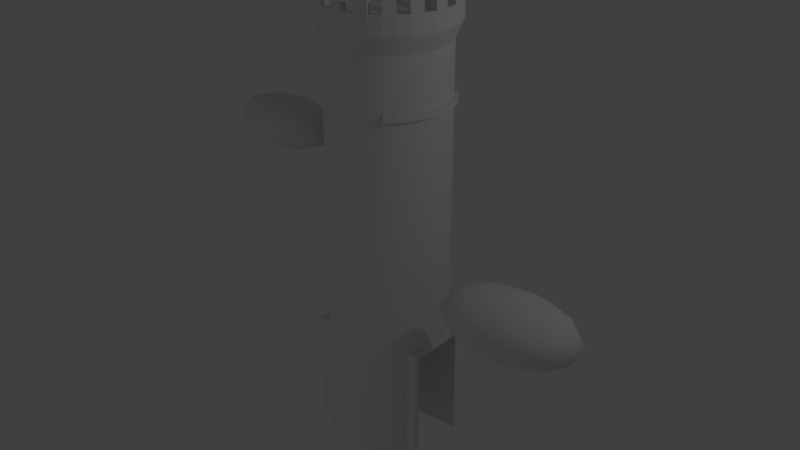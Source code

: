 # Source: castle_turret.blend  (saved by Blender 2.70.0; exported with 4.5.12 LTS)
import bpy
from mathutils import Matrix  # noqa: F401  (used for matrix-valued properties, if any)

bpy.ops.wm.read_factory_settings(use_empty=True)
scene = bpy.context.scene
scene.name = 'Scene'

# ---- collections
col_collection_1 = bpy.data.collections.new('Collection 1'); scene.collection.children.link(col_collection_1)

# ---- world
world_world = bpy.data.worlds.new('World'); scene.world = world_world
world_world.color = (0.05088, 0.05088, 0.05088)
world_world.use_sun_shadow = False
world_world.sun_shadow_jitter_overblur = 0.0
world_world.cycles.sampling_method = 'MANUAL'
world_world.cycles.sample_map_resolution = 256

# ---- lights
light_lamp_001 = bpy.data.lights.new('Lamp.001', 'POINT')
light_lamp_001.transmission_factor = 0.0
light_lamp_001.cutoff_distance = 30.0
light_lamp_001.energy = 100.0
light_lamp_001.shadow_buffer_clip_start = 1.001
light_lamp_001.shadow_soft_size = 0.1
light_lamp_001.shadow_maximum_resolution = 0.006
light_lamp_001.use_absolute_resolution = True
light_lamp_001.cycles.use_multiple_importance_sampling = False
light_lamp = bpy.data.lights.new('Lamp', 'POINT')
light_lamp.transmission_factor = 0.0
light_lamp.cutoff_distance = 30.0
light_lamp.energy = 100.0
light_lamp.shadow_buffer_clip_start = 1.001
light_lamp.shadow_soft_size = 0.1
light_lamp.shadow_maximum_resolution = 0.006
light_lamp.use_absolute_resolution = True
light_lamp.cycles.use_multiple_importance_sampling = False

# ---- meshes
me_cylinder_004 = bpy.data.meshes.new('Cylinder.004')
me_cylinder_004.from_pydata([(0.9749, -0.2225, 2.513), (0.999, -0.04486, 2.513), (0.9909, 0.1342, 2.513), (0.9195, -0.393, 2.513), (0.8346, -0.5509, 2.513), (0.7228, -0.6911, 2.513), (0.5878, -0.809, 2.513), (0.9511, 0.309, 2.513), (0.8806, 0.4739, 2.513), (0.7818, 0.6235, 2.513), (0.9749, -0.2225, 2.612), (0.999, -0.04486, 2.612), (0.9909, 0.1342, 2.612), (0.9195, -0.393, 2.612), (0.8346, -0.5509, 2.612), (0.7228, -0.6911, 2.612), (0.5878, -0.809, 2.612), (0.9511, 0.309, 2.612), (0.8806, 0.4739, 2.612), (0.7818, 0.6235, 2.612), (1.031, -0.2302, 2.509), (1.057, -0.03961, 2.509), (1.048, 0.1525, 2.509), (0.9718, -0.4131, 2.509), (0.8807, -0.5825, 2.509), (0.7608, -0.7328, 2.509), (0.616, -0.8594, 2.509), (1.006, 0.34, 2.509), (0.9301, 0.5169, 2.509), (0.8241, 0.6774, 2.509), (1.031, -0.2302, 2.615), (1.057, -0.03961, 2.615), (1.048, 0.1525, 2.615), (0.9718, -0.4131, 2.615), (0.8807, -0.5825, 2.615), (0.7608, -0.7328, 2.615), (0.616, -0.8594, 2.615), (1.006, 0.34, 2.615), (0.9301, 0.5169, 2.615), (0.8241, 0.6774, 2.615)], [(10, 0), (11, 1), (12, 2), (13, 3), (14, 4), (15, 5), (16, 6), (17, 7), (18, 8), (19, 9)], [(39, 19, 18, 38), (28, 29, 39, 38), (27, 28, 38, 37), (22, 27, 37, 32), (21, 22, 32, 31), (20, 21, 31, 30), (20, 30, 33, 23), (23, 33, 34, 24), (24, 34, 35, 25), (25, 35, 36, 26), (38, 18, 17, 37), (37, 17, 12, 32), (32, 12, 11, 31), (31, 11, 10, 30), (33, 30, 10, 13), (34, 33, 13, 14), (35, 34, 14, 15), (36, 35, 15, 16), (6, 5, 25, 26), (5, 4, 24, 25), (4, 3, 23, 24), (3, 0, 20, 23), (1, 21, 20, 0), (2, 22, 21, 1), (7, 27, 22, 2), (8, 28, 27, 7), (9, 29, 28, 8)])
_uv = me_cylinder_004.uv_layers.new(name='UVMap')
_uv.uv.foreach_set('vector', [0.9965, 0.1041, 0.9965, 0.1405, 0.8795, 0.1405, 0.8795, 0.1041, 0.8795, 0.03855, 0.9965, 0.03855, 0.9965, 0.1041, 0.8795, 0.1041, 0.7661, 0.03855, 0.8795, 0.03855, 0.8795, 0.1041, 0.7661, 0.1041, 0.6488, 0.03855, 0.7661, 0.03855, 0.7661, 0.1041, 0.6488, 0.1041, 0.5382, 0.03855, 0.6488, 0.03855, 0.6488, 0.1041, 0.5382, 0.1041, 0.4293, 0.03855, 0.5382, 0.03855, 0.5382, 0.1041, 0.4293, 0.1041, 0.4293, 0.03855, 0.4293, 0.1041, 0.3225, 0.1041, 0.3225, 0.03855, 0.3225, 0.03855, 0.3225, 0.1041, 0.2181, 0.1041, 0.2181, 0.03855, 0.2181, 0.03855, 0.2181, 0.1041, 0.1133, 0.1041, 0.1133, 0.03855, 0.1133, 0.03855, 0.1133, 0.1041, 0.004206, 0.1041, 0.004206, 0.03855, 0.8795, 0.1041, 0.8795, 0.1405, 0.7661, 0.1405, 0.7661, 0.1041, 0.7661, 0.1041, 0.7661, 0.1405, 0.6488, 0.1405, 0.6488, 0.1041, 0.6488, 0.1041, 0.6488, 0.1405, 0.5382, 0.1405, 0.5382, 0.1041, 0.5382, 0.1041, 0.5382, 0.1405, 0.4293, 0.1405, 0.4293, 0.1041, 0.3225, 0.1041, 0.4293, 0.1041, 0.4293, 0.1405, 0.3225, 0.1405, 0.2181, 0.1041, 0.3225, 0.1041, 0.3225, 0.1405, 0.2181, 0.1405, 0.1133, 0.1041, 0.2181, 0.1041, 0.2181, 0.1405, 0.1133, 0.1405, 0.004206, 0.1041, 0.1133, 0.1041, 0.1133, 0.1405, 0.004206, 0.1405, 0.004206, 0.003226, 0.1133, 0.003226, 0.1133, 0.03855, 0.004206, 0.03855, 0.1133, 0.003226, 0.2181, 0.003226, 0.2181, 0.03855, 0.1133, 0.03855, 0.2181, 0.003226, 0.3225, 0.003226, 0.3225, 0.03855, 0.2181, 0.03855, 0.3225, 0.003226, 0.4293, 0.003226, 0.4293, 0.03855, 0.3225, 0.03855, 0.5382, 0.003226, 0.5382, 0.03855, 0.4293, 0.03855, 0.4293, 0.003226, 0.6488, 0.003226, 0.6488, 0.03855, 0.5382, 0.03855, 0.5382, 0.003226, 0.7661, 0.003226, 0.7661, 0.03855, 0.6488, 0.03855, 0.6488, 0.003226, 0.8795, 0.003226, 0.8795, 0.03855, 0.7661, 0.03855, 0.7661, 0.003226, 0.9965, 0.003226, 0.9965, 0.03855, 0.8795, 0.03855, 0.8795, 0.003226])
me_cylinder_004.use_remesh_preserve_volume = False
me_cylinder_004.use_remesh_preserve_attributes = False
me_cylinder_004.use_mirror_vertex_groups = False
me_cylinder_004.update()
me_cylinder_005 = bpy.data.meshes.new('Cylinder.005')
me_cylinder_005.from_pydata([(0.8119, 0.5332, -1.5), (0.8346, -0.4916, -1.5), (-0.8346, -0.5509, -1.5), (-0.8806, 0.4739, -1.5), (0.8806, 0.5332, -3.5), (0.8346, -0.4776, -3.5), (-0.8346, -0.5369, -3.5), (-0.8806, 0.4739, -3.5), (0.7818, 0.6235, -1.5), (0.8806, 0.4739, -1.5), (0.9511, 0.309, -1.5), (0.995, 0.04468, -1.5), (0.9749, -0.2225, -1.5), (0.9195, -0.393, -1.5), (0.8346, -0.5509, -1.5), (0.7818, 0.6235, -3.5), (0.8346, -0.5509, -3.5), (0.9909, 0.6342, -1.5), (0.9909, 0.6342, -3.5), (0.999, -0.5449, -1.5), (0.999, -0.5449, -3.5), (0.9909, 0.5342, -1.595), (0.9909, 0.5342, -3.5), (0.999, -0.4449, -1.595), (0.999, -0.4449, -3.5), (0.995, 0.04468, -1.595), (-0.7831, -0.6148, -1.5), (-0.8819, -0.4651, -1.5), (-0.9523, -0.3003, -1.5), (-0.9962, -0.03595, -1.5), (-0.9762, 0.2313, -1.5), (-0.9208, 0.4018, -1.5), (-0.8358, 0.5596, -1.5), (-0.7831, -0.6148, -3.5), (-0.8358, 0.5596, -3.5), (-0.9922, -0.6255, -1.5), (-0.9922, -0.6255, -3.5), (-1.0, 0.5536, -1.5), (-1.0, 0.5536, -3.5), (-0.9922, -0.5255, -1.595), (-0.9922, -0.5255, -3.5), (-1.0, 0.4536, -1.595), (-1.0, 0.4536, -3.5), (-0.9962, -0.03595, -1.595), (0.999, -0.4449, -3.5)], [(9, 10), (10, 11), (27, 28), (28, 29)], [(2, 1, 5, 6), (3, 7, 4, 0), (2, 3, 0, 1), (23, 11, 19), (17, 21, 18), (18, 15, 8, 17), (8, 9, 17), (17, 9, 11), (11, 21, 17), (13, 19, 12), (14, 19, 13), (16, 20, 19, 14), (20, 23, 19), (11, 25, 21), (23, 20, 24), (11, 12, 19), (11, 23, 25), (21, 22, 18), (41, 29, 37), (35, 39, 36), (36, 33, 26, 35), (26, 27, 35), (35, 27, 29), (29, 39, 35), (31, 37, 30), (32, 37, 31), (34, 38, 37, 32), (38, 41, 37), (29, 43, 39), (41, 38, 42), (29, 30, 37), (29, 41, 43), (39, 40, 36), (44, 5, 1, 23), (1, 0, 21, 23), (0, 4, 22, 21), (2, 6, 40, 39), (2, 39, 41, 3), (3, 41, 42, 7)])
_uv = me_cylinder_005.uv_layers.new(name='UVMap')
_uv.uv.foreach_set('vector', [0.3136, 0.3205, 0.3136, 0.02989, 0.6615, 0.0298, 0.6615, 0.3204, 0.673, 0.9998, 0.673, 0.6519, 0.9796, 0.6519, 0.9676, 0.9998, 0.8404, 0.3284, 0.6619, 0.3301, 0.6621, 0.03544, 0.8404, 0.03783, 0.2133, 0.9129, 0.3092, 0.9333, 0.2035, 0.9297, 0.4153, 0.9339, 0.4059, 0.9163, 0.6137, 0.6621, 0.6137, 0.6621, 0.6515, 0.6913, 0.4323, 0.9649, 0.4153, 0.9339, 0.4323, 0.9649, 0.3947, 0.9567, 0.4153, 0.9339, 0.4153, 0.9339, 0.3947, 0.9567, 0.3092, 0.9333, 0.3092, 0.9333, 0.4059, 0.9163, 0.4153, 0.9339, 0.2228, 0.9452, 0.2035, 0.9297, 0.255, 0.936, 0.1886, 0.9521, 0.2035, 0.9297, 0.2228, 0.9452, 0.0001852, 0.6766, 0.02285, 0.6611, 0.2035, 0.9297, 0.1886, 0.9521, 0.02285, 0.6611, 0.2133, 0.9129, 0.2035, 0.9297, 0.3092, 0.9333, 0.3096, 0.9146, 0.4059, 0.9163, 0.2133, 0.9129, 0.02285, 0.6611, 0.03655, 0.6519, 0.3092, 0.9333, 0.255, 0.936, 0.2035, 0.9297, 0.3092, 0.9333, 0.2133, 0.9129, 0.3096, 0.9146, 0.4059, 0.9163, 0.5998, 0.6519, 0.6137, 0.6621, 0.2612, 0.4384, 0.2816, 0.3425, 0.278, 0.4483, 0.2822, 0.2365, 0.2647, 0.2459, 0.01037, 0.03802, 0.01037, 0.03802, 0.03967, 0.0001852, 0.3132, 0.2194, 0.2822, 0.2365, 0.3132, 0.2194, 0.305, 0.257, 0.2822, 0.2365, 0.2822, 0.2365, 0.305, 0.257, 0.2816, 0.3425, 0.2816, 0.3425, 0.2647, 0.2459, 0.2822, 0.2365, 0.2935, 0.4289, 0.278, 0.4483, 0.2843, 0.3968, 0.3004, 0.4632, 0.278, 0.4483, 0.2935, 0.4289, 0.02495, 0.6515, 0.00946, 0.6288, 0.278, 0.4483, 0.3004, 0.4632, 0.00946, 0.6288, 0.2612, 0.4384, 0.278, 0.4483, 0.2816, 0.3425, 0.2629, 0.3422, 0.2647, 0.2459, 0.2612, 0.4384, 0.00946, 0.6288, 0.0001852, 0.6151, 0.2816, 0.3425, 0.2843, 0.3968, 0.278, 0.4483, 0.2816, 0.3425, 0.2612, 0.4384, 0.2629, 0.3422, 0.2647, 0.2459, 0.0001877, 0.0519, 0.01037, 0.03802, 0.6616, 0.0006302, 0.6615, 0.0298, 0.3136, 0.02989, 0.3301, 0.0001852, 0.8404, 0.03783, 0.6621, 0.03544, 0.663, 0.0001852, 0.8333, 0.004543, 0.9676, 0.9998, 0.9796, 0.6519, 0.9988, 0.6519, 0.9988, 0.9833, 0.3136, 0.3205, 0.6615, 0.3204, 0.6616, 0.3479, 0.3301, 0.3482, 0.8404, 0.3284, 0.835, 0.3603, 0.6647, 0.3567, 0.6619, 0.3301, 0.673, 0.9998, 0.6519, 0.9833, 0.6519, 0.6519, 0.673, 0.6519])
me_cylinder_005.use_remesh_preserve_volume = False
me_cylinder_005.use_remesh_preserve_attributes = False
me_cylinder_005.use_mirror_vertex_groups = False
me_cylinder_005.update()
me_icosphere_001 = bpy.data.meshes.new('Icosphere.001')
me_icosphere_001.from_pydata([(-8.941e-10, 3.402e-09, -0.72), (1.172, -0.4983, -0.322), (-0.4478, -0.8062, -0.322), (-1.449, 3.402e-09, -0.322), (-0.4478, 0.8062, -0.322), (1.172, 0.4983, -0.322), (0.4478, -0.8062, 0.322), (-1.172, -0.4983, 0.322), (-1.172, 0.4983, 0.322), (0.4478, 0.8062, 0.322), (1.449, 3.402e-09, 0.322), (-8.941e-10, 3.402e-09, 0.72), (-0.2632, -0.4739, -0.6125), (0.6891, -0.2929, -0.6125), (0.4259, -0.7667, -0.3785), (1.378, 3.402e-09, -0.3785), (0.6891, 0.2929, -0.6125), (-0.8517, 3.402e-09, -0.6125), (-1.115, -0.4739, -0.3785), (-0.2632, 0.4739, -0.6125), (-1.115, 0.4739, -0.3785), (0.4259, 0.7667, -0.3785), (1.541, -0.2929, 3.974e-10), (1.541, 0.2929, 3.974e-10), (-8.941e-10, -0.9478, 3.974e-10), (0.9523, -0.7667, 3.974e-10), (-1.541, -0.2929, 3.974e-10), (-0.9523, -0.7667, 3.974e-10), (-0.9523, 0.7667, 3.974e-10), (-1.541, 0.2929, 3.974e-10), (0.9523, 0.7667, 3.974e-10), (-8.941e-10, 0.9478, 3.974e-10), (1.115, -0.4739, 0.3785), (-0.4259, -0.7667, 0.3785), (-1.378, 3.402e-09, 0.3785), (-0.4259, 0.7667, 0.3785), (1.115, 0.4739, 0.3785), (0.2632, -0.4739, 0.6125), (0.8517, 3.402e-09, 0.6125), (-0.6891, -0.2929, 0.6125), (-0.6891, 0.2929, 0.6125), (0.2632, 0.4739, 0.6125)], [], [(0, 13, 12), (1, 13, 15), (0, 12, 17), (0, 17, 19), (0, 19, 16), (1, 15, 22), (2, 14, 24), (3, 18, 26), (4, 20, 28), (5, 21, 30), (1, 22, 25), (2, 24, 27), (3, 26, 29), (4, 28, 31), (5, 30, 23), (6, 32, 37), (7, 33, 39), (8, 34, 40), (9, 35, 41), (10, 36, 38), (12, 14, 2), (12, 13, 14), (13, 1, 14), (15, 16, 5), (15, 13, 16), (13, 0, 16), (17, 18, 3), (17, 12, 18), (12, 2, 18), (19, 20, 4), (19, 17, 20), (17, 3, 20), (16, 21, 5), (16, 19, 21), (19, 4, 21), (22, 23, 10), (22, 15, 23), (15, 5, 23), (24, 25, 6), (24, 14, 25), (14, 1, 25), (26, 27, 7), (26, 18, 27), (18, 2, 27), (28, 29, 8), (28, 20, 29), (20, 3, 29), (30, 31, 9), (30, 21, 31), (21, 4, 31), (25, 32, 6), (25, 22, 32), (22, 10, 32), (27, 33, 7), (27, 24, 33), (24, 6, 33), (29, 34, 8), (29, 26, 34), (26, 7, 34), (31, 35, 9), (31, 28, 35), (28, 8, 35), (23, 36, 10), (23, 30, 36), (30, 9, 36), (37, 38, 11), (37, 32, 38), (32, 10, 38), (39, 37, 11), (39, 33, 37), (33, 6, 37), (40, 39, 11), (40, 34, 39), (34, 7, 39), (41, 40, 11), (41, 35, 40), (35, 8, 40), (38, 41, 11), (38, 36, 41), (36, 9, 41)])
me_icosphere_001.polygons.foreach_set('use_smooth', [True] * 80)
me_icosphere_001.use_remesh_preserve_volume = False
me_icosphere_001.use_remesh_preserve_attributes = False
me_icosphere_001.use_mirror_vertex_groups = False
me_icosphere_001.update()
me_icosphere = bpy.data.meshes.new('Icosphere')
me_icosphere.from_pydata([(-8.941e-10, 3.402e-09, -0.72), (1.172, -0.4983, -0.322), (-0.4478, -0.8062, -0.322), (-1.449, 3.402e-09, -0.322), (-0.4478, 0.8062, -0.322), (1.172, 0.4983, -0.322), (0.4478, -0.8062, 0.322), (-1.172, -0.4983, 0.322), (-1.172, 0.4983, 0.322), (0.4478, 0.8062, 0.322), (1.449, 3.402e-09, 0.322), (-8.941e-10, 3.402e-09, 0.72), (-0.2632, -0.4739, -0.6125), (0.6891, -0.2929, -0.6125), (0.4259, -0.7667, -0.3785), (1.378, 3.402e-09, -0.3785), (0.6891, 0.2929, -0.6125), (-0.8517, 3.402e-09, -0.6125), (-1.115, -0.4739, -0.3785), (-0.2632, 0.4739, -0.6125), (-1.115, 0.4739, -0.3785), (0.4259, 0.7667, -0.3785), (1.541, -0.2929, 3.974e-10), (1.541, 0.2929, 3.974e-10), (-8.941e-10, -0.9478, 3.974e-10), (0.9523, -0.7667, 3.974e-10), (-1.541, -0.2929, 3.974e-10), (-0.9523, -0.7667, 3.974e-10), (-0.9523, 0.7667, 3.974e-10), (-1.541, 0.2929, 3.974e-10), (0.9523, 0.7667, 3.974e-10), (-8.941e-10, 0.9478, 3.974e-10), (1.115, -0.4739, 0.3785), (-0.4259, -0.7667, 0.3785), (-1.378, 3.402e-09, 0.3785), (-0.4259, 0.7667, 0.3785), (1.115, 0.4739, 0.3785), (0.2632, -0.4739, 0.6125), (0.8517, 3.402e-09, 0.6125), (-0.6891, -0.2929, 0.6125), (-0.6891, 0.2929, 0.6125), (0.2632, 0.4739, 0.6125)], [], [(0, 13, 12), (1, 13, 15), (0, 12, 17), (0, 17, 19), (0, 19, 16), (1, 15, 22), (2, 14, 24), (3, 18, 26), (4, 20, 28), (5, 21, 30), (1, 22, 25), (2, 24, 27), (3, 26, 29), (4, 28, 31), (5, 30, 23), (6, 32, 37), (7, 33, 39), (8, 34, 40), (9, 35, 41), (10, 36, 38), (12, 14, 2), (12, 13, 14), (13, 1, 14), (15, 16, 5), (15, 13, 16), (13, 0, 16), (17, 18, 3), (17, 12, 18), (12, 2, 18), (19, 20, 4), (19, 17, 20), (17, 3, 20), (16, 21, 5), (16, 19, 21), (19, 4, 21), (22, 23, 10), (22, 15, 23), (15, 5, 23), (24, 25, 6), (24, 14, 25), (14, 1, 25), (26, 27, 7), (26, 18, 27), (18, 2, 27), (28, 29, 8), (28, 20, 29), (20, 3, 29), (30, 31, 9), (30, 21, 31), (21, 4, 31), (25, 32, 6), (25, 22, 32), (22, 10, 32), (27, 33, 7), (27, 24, 33), (24, 6, 33), (29, 34, 8), (29, 26, 34), (26, 7, 34), (31, 35, 9), (31, 28, 35), (28, 8, 35), (23, 36, 10), (23, 30, 36), (30, 9, 36), (37, 38, 11), (37, 32, 38), (32, 10, 38), (39, 37, 11), (39, 33, 37), (33, 6, 37), (40, 39, 11), (40, 34, 39), (34, 7, 39), (41, 40, 11), (41, 35, 40), (35, 8, 40), (38, 41, 11), (38, 36, 41), (36, 9, 41)])
me_icosphere.polygons.foreach_set('use_smooth', [True] * 80)
me_icosphere.use_remesh_preserve_volume = False
me_icosphere.use_remesh_preserve_attributes = False
me_icosphere.use_mirror_vertex_groups = False
me_icosphere.update()
me_cylinder_000 = bpy.data.meshes.new('Cylinder.000')
me_cylinder_000.from_pydata([(-1.127e-08, 1.131, 4.12), (0.2019, 1.113, 4.12), (0.3973, 1.059, 4.12), (0.5799, 0.9706, 4.12), (0.7439, 0.8515, 4.12), (0.884, 0.705, 4.12), (0.9957, 0.5358, 4.12), (1.075, 0.3494, 4.12), (1.12, 0.1518, 4.12), (1.13, -0.05073, 4.12), (1.102, -0.2516, 4.12), (1.04, -0.4444, 4.12), (0.9436, -0.6229, 4.12), (0.8172, -0.7814, 4.12), (0.6646, -0.9147, 4.12), (0.4906, -1.019, 4.12), (0.3008, -1.09, 4.12), (0.1014, -1.126, 4.12), (-0.1014, -1.126, 4.12), (-0.3008, -1.09, 4.12), (-0.4906, -1.019, 4.12), (-0.6646, -0.9147, 4.12), (-0.8172, -0.7814, 4.12), (-0.9436, -0.6229, 4.12), (-1.04, -0.4444, 4.12), (-1.102, -0.2516, 4.12), (-1.13, -0.05073, 4.12), (-1.12, 0.1518, 4.12), (-1.075, 0.3494, 4.12), (-0.9957, 0.5358, 4.12), (-0.884, 0.705, 4.12), (-0.7439, 0.8515, 4.12), (-0.5799, 0.9706, 4.12), (-0.3973, 1.059, 4.12), (-0.2019, 1.113, 4.12), (-1.127e-08, 1.131, 4.335), (0.2019, 1.113, 4.335), (0.3973, 1.059, 4.335), (0.5799, 0.9706, 4.335), (0.7439, 0.8515, 4.335), (0.884, 0.705, 4.335), (0.9957, 0.5358, 4.335), (1.075, 0.3494, 4.335), (1.12, 0.1518, 4.335), (1.13, -0.05073, 4.335), (1.102, -0.2516, 4.335), (1.04, -0.4444, 4.335), (0.9436, -0.6229, 4.335), (0.8172, -0.7814, 4.335), (0.6646, -0.9147, 4.335), (0.4906, -1.019, 4.335), (0.3008, -1.09, 4.335), (0.1014, -1.126, 4.335), (-0.1014, -1.126, 4.335), (-0.3008, -1.09, 4.335), (-0.4906, -1.019, 4.335), (-0.6646, -0.9147, 4.335), (-0.8172, -0.7814, 4.335), (-0.9436, -0.6229, 4.335), (-1.04, -0.4444, 4.335), (-1.102, -0.2516, 4.335), (-1.13, -0.05073, 4.335), (-1.12, 0.1518, 4.335), (-1.075, 0.3494, 4.335), (-0.9957, 0.5358, 4.335), (-0.884, 0.705, 4.335), (-0.7439, 0.8515, 4.335), (-0.5799, 0.9706, 4.335), (-0.3973, 1.059, 4.335), (-0.2019, 1.113, 4.335), (6.931e-09, 0.9898, 4.098), (0.1767, 0.9739, 4.098), (0.3478, 0.9267, 4.098), (0.5077, 0.8497, 4.098), (0.6512, 0.7454, 4.098), (0.7739, 0.6172, 4.098), (0.8716, 0.4691, 4.098), (0.9414, 0.3059, 4.098), (0.9809, 0.1329, 4.098), (0.9888, -0.04441, 4.098), (0.965, -0.2203, 4.098), (0.9102, -0.389, 4.098), (0.8261, -0.5453, 4.098), (0.7154, -0.684, 4.098), (0.5818, -0.8008, 4.098), (0.4295, -0.8918, 4.098), (0.2633, -0.9542, 4.098), (0.08873, -0.9858, 4.098), (-0.08873, -0.9858, 4.098), (-0.2633, -0.9542, 4.098), (-0.4295, -0.8918, 4.098), (-0.5818, -0.8008, 4.098), (-0.7154, -0.684, 4.098), (-0.8261, -0.5453, 4.098), (-0.9102, -0.389, 4.098), (-0.965, -0.2203, 4.098), (-0.9888, -0.04441, 4.098), (-0.9809, 0.1329, 4.098), (-0.9414, 0.3059, 4.098), (-0.8716, 0.4691, 4.098), (-0.7739, 0.6172, 4.098), (-0.6512, 0.7454, 4.098), (-0.5077, 0.8497, 4.098), (-0.3478, 0.9267, 4.098), (-0.1767, 0.9739, 4.098), (6.931e-09, 0.9898, 4.286), (0.1767, 0.9739, 4.286), (0.3478, 0.9267, 4.286), (0.5077, 0.8497, 4.286), (0.6512, 0.7454, 4.286), (0.7739, 0.6172, 4.286), (0.8716, 0.4691, 4.286), (0.9414, 0.3059, 4.286), (0.9809, 0.1329, 4.286), (0.9888, -0.04441, 4.286), (0.965, -0.2203, 4.286), (0.9102, -0.389, 4.286), (0.8261, -0.5453, 4.286), (0.7154, -0.684, 4.286), (0.5818, -0.8008, 4.286), (0.4295, -0.8918, 4.286), (0.2633, -0.9542, 4.286), (0.08873, -0.9858, 4.286), (-0.08873, -0.9858, 4.286), (-0.2633, -0.9542, 4.286), (-0.4295, -0.8918, 4.286), (-0.5818, -0.8008, 4.286), (-0.7154, -0.684, 4.286), (-0.8261, -0.5453, 4.286), (-0.9102, -0.389, 4.286), (-0.965, -0.2203, 4.286), (-0.9888, -0.04441, 4.286), (-0.9809, 0.1329, 4.286), (-0.9414, 0.3059, 4.286), (-0.8716, 0.4691, 4.286), (-0.7739, 0.6172, 4.286), (-0.6512, 0.7454, 4.286), (-0.5077, 0.8497, 4.286), (-0.3478, 0.9267, 4.286), (-0.1767, 0.9739, 4.286)], [(30, 29)], [(24, 59, 60, 25), (7, 42, 43, 8), (21, 56, 57, 22), (28, 63, 64, 29), (11, 46, 47, 12), (1, 36, 37, 2), (15, 50, 51, 16), (32, 67, 68, 33), (5, 40, 41, 6), (19, 54, 55, 20), (26, 61, 62, 27), (9, 44, 45, 10), (13, 48, 49, 14), (30, 65, 66, 31), (3, 38, 39, 4), (34, 69, 35, 0), (17, 52, 53, 18), (94, 95, 130, 129), (77, 78, 113, 112), (91, 92, 127, 126), (98, 99, 134, 133), (81, 82, 117, 116), (71, 72, 107, 106), (85, 86, 121, 120), (102, 103, 138, 137), (75, 76, 111, 110), (89, 90, 125, 124), (96, 97, 132, 131), (79, 80, 115, 114), (93, 94, 129, 128), (83, 84, 119, 118), (100, 101, 136, 135), (73, 74, 109, 108), (104, 70, 105, 139), (87, 88, 123, 122), (47, 117, 82, 12), (62, 132, 97, 27), (58, 128, 129, 59), (39, 109, 74, 4), (68, 138, 103, 33), (44, 114, 115, 45), (60, 130, 95, 25), (1, 71, 106, 36), (45, 115, 80, 10), (59, 129, 130, 60), (5, 75, 110, 40), (41, 111, 76, 6), (46, 116, 117, 47), (7, 77, 112, 42), (37, 107, 72, 2), (17, 87, 122, 52), (61, 131, 132, 62), (21, 91, 126, 56), (23, 93, 128, 58), (48, 118, 119, 49), (43, 113, 78, 8), (53, 123, 88, 18), (34, 104, 139, 69), (63, 133, 134, 64), (57, 127, 92, 22), (13, 83, 118, 48), (50, 120, 121, 51), (49, 119, 84, 14), (19, 89, 124, 54), (36, 106, 107, 37), (35, 105, 70, 0), (65, 135, 136, 66), (28, 98, 133, 63), (30, 100, 135, 65), (52, 122, 123, 53), (15, 85, 120, 50), (9, 79, 114, 44), (38, 108, 109, 39), (67, 137, 138, 68), (64, 134, 99, 29), (3, 73, 108, 38), (54, 124, 125, 55), (66, 136, 101, 31), (26, 96, 131, 61), (40, 110, 111, 41), (69, 139, 105, 35), (11, 81, 116, 46), (55, 125, 90, 20), (56, 126, 127, 57), (32, 102, 137, 67), (51, 121, 86, 16), (42, 112, 113, 43), (23, 58, 59, 24)])
_uv = me_cylinder_000.uv_layers.new(name='UVMap')
_uv.uv.foreach_set('vector', [0.1423, 0.1973, 0.1416, 0.1223, 0.2121, 0.1184, 0.2149, 0.1953, 0.4791, 0.803, 0.4791, 0.7266, 0.5511, 0.7266, 0.5511, 0.803, 0.07015, 0.803, 0.07015, 0.7266, 0.1422, 0.7266, 0.1422, 0.803, 0.6758, 0.394, 0.6758, 0.3176, 0.7478, 0.3176, 0.7478, 0.394, 0.6053, 0.3398, 0.5289, 0.3398, 0.5289, 0.2678, 0.6053, 0.2678, 0.4086, 0.5521, 0.3323, 0.5521, 0.3323, 0.4801, 0.4086, 0.4801, 0.6216, 0.6924, 0.698, 0.6924, 0.698, 0.7644, 0.6216, 0.7644, 0.3495, 0.1973, 0.3495, 0.1209, 0.4215, 0.1209, 0.4215, 0.1973, 0.4086, 0.7644, 0.3323, 0.7644, 0.3323, 0.6924, 0.4086, 0.6924, 0.4791, 0.9997, 0.4791, 0.9233, 0.5511, 0.9233, 0.5511, 0.9997, 0.4791, 0.6063, 0.4791, 0.5299, 0.5511, 0.5299, 0.5511, 0.6063, 0.8176, 0.5521, 0.7412, 0.5521, 0.7412, 0.4801, 0.8176, 0.4801, 0.4086, 0.3398, 0.3323, 0.3398, 0.3323, 0.2678, 0.4086, 0.2678, 0.7741, 0.1973, 0.7741, 0.1209, 0.8462, 0.1209, 0.8462, 0.1973, 0.07014, 0.394, 0.07015, 0.3176, 0.1422, 0.3176, 0.1422, 0.394, 0.5618, 0.1973, 0.5618, 0.1209, 0.6338, 0.1209, 0.6338, 0.1973, 0.212, 0.5365, 0.1356, 0.5365, 0.1356, 0.4645, 0.212, 0.4645, 0.1411, 0.001351, 0.2034, 0.0005996, 0.2048, 0.06678, 0.1408, 0.06939, 0.4836, 0.607, 0.5467, 0.607, 0.5467, 0.6739, 0.4836, 0.6739, 0.07463, 0.607, 0.1377, 0.607, 0.1377, 0.6739, 0.07463, 0.6739, 0.6803, 0.198, 0.7433, 0.198, 0.7433, 0.2649, 0.6803, 0.2649, 0.4093, 0.3353, 0.4093, 0.2723, 0.4762, 0.2723, 0.4762, 0.3353, 0.2127, 0.5476, 0.2127, 0.4846, 0.2795, 0.4846, 0.2795, 0.5476, 0.8176, 0.6969, 0.8176, 0.7599, 0.7508, 0.7599, 0.7508, 0.6969, 0.354, 0.001336, 0.4171, 0.001338, 0.4171, 0.06819, 0.354, 0.06819, 0.2127, 0.7599, 0.2127, 0.6969, 0.2795, 0.6969, 0.2795, 0.7599, 0.4836, 0.8037, 0.5467, 0.8037, 0.5467, 0.8705, 0.4836, 0.8705, 0.4836, 0.4103, 0.5467, 0.4103, 0.5467, 0.4772, 0.4836, 0.4772, 0.6216, 0.5476, 0.6216, 0.4846, 0.6885, 0.4846, 0.6885, 0.5476, 0.07757, 0.0003493, 0.1411, 0.001351, 0.1408, 0.06939, 0.0765, 0.0677, 0.2127, 0.3353, 0.2127, 0.2723, 0.2795, 0.2723, 0.2795, 0.3353, 0.7786, 0.001337, 0.8417, 0.001337, 0.8417, 0.06819, 0.7786, 0.06819, 0.07463, 0.198, 0.1377, 0.198, 0.1377, 0.2649, 0.07463, 0.2649, 0.5663, 0.001336, 0.6294, 0.001336, 0.6294, 0.0682, 0.5663, 0.06819, 0.01598, 0.532, 0.01598, 0.469, 0.08284, 0.469, 0.08284, 0.532, 0.5289, 0.2678, 0.4762, 0.2723, 0.4491, 0.2112, 0.498, 0.198, 0.5511, 0.5299, 0.5467, 0.4772, 0.6078, 0.45, 0.6209, 0.4989, 0.07054, 0.1213, 0.0765, 0.0677, 0.1408, 0.06939, 0.1416, 0.1223, 0.1422, 0.3176, 0.1377, 0.2649, 0.1988, 0.2377, 0.212, 0.2866, 0.4215, 0.1209, 0.4171, 0.06819, 0.4782, 0.04107, 0.4913, 0.08996, 0.7412, 0.5521, 0.6885, 0.5476, 0.6885, 0.4846, 0.7412, 0.4801, 0.2121, 0.1184, 0.2048, 0.06678, 0.2634, 0.03676, 0.279, 0.08414, 0.3013, 0.6219, 0.2524, 0.6087, 0.2795, 0.5476, 0.3323, 0.5521, 0.7412, 0.4801, 0.6885, 0.4846, 0.6614, 0.4235, 0.7103, 0.4103, 0.1416, 0.1223, 0.1408, 0.06939, 0.2048, 0.06678, 0.2121, 0.1184, 0.3013, 0.8342, 0.2524, 0.8211, 0.2795, 0.7599, 0.3323, 0.7644, 0.3323, 0.6924, 0.2795, 0.6969, 0.2524, 0.6358, 0.3013, 0.6226, 0.5289, 0.3398, 0.4762, 0.3353, 0.4762, 0.2723, 0.5289, 0.2678, 0.4093, 0.6956, 0.4225, 0.6467, 0.4836, 0.6739, 0.4791, 0.7266, 0.3323, 0.4801, 0.2795, 0.4846, 0.2524, 0.4235, 0.3013, 0.4103, 0.1046, 0.6063, 0.05571, 0.5931, 0.08284, 0.532, 0.1356, 0.5365, 0.4791, 0.5299, 0.4836, 0.4772, 0.5467, 0.4772, 0.5511, 0.5299, 0.0003502, 0.6956, 0.01353, 0.6467, 0.07463, 0.6739, 0.07015, 0.7266, 0.0003493, 0.08788, 0.01505, 0.03848, 0.0765, 0.0677, 0.07054, 0.1213, 0.3323, 0.3398, 0.2795, 0.3353, 0.2795, 0.2723, 0.3323, 0.2678, 0.5511, 0.7266, 0.5467, 0.6739, 0.6078, 0.6467, 0.6209, 0.6956, 0.1356, 0.4645, 0.08284, 0.469, 0.05571, 0.4079, 0.1046, 0.3947, 0.492, 0.08996, 0.5052, 0.04106, 0.5663, 0.06819, 0.5618, 0.1209, 0.6758, 0.3176, 0.6803, 0.2649, 0.7433, 0.2649, 0.7478, 0.3176, 0.1422, 0.7266, 0.1377, 0.6739, 0.1988, 0.6467, 0.212, 0.6956, 0.3013, 0.4096, 0.2524, 0.3964, 0.2795, 0.3353, 0.3323, 0.3398, 0.698, 0.6924, 0.7508, 0.6969, 0.7508, 0.7599, 0.698, 0.7644, 0.3323, 0.2678, 0.2795, 0.2723, 0.2524, 0.2112, 0.3013, 0.198, 0.4093, 0.8923, 0.4225, 0.8434, 0.4836, 0.8705, 0.4791, 0.9233, 0.3323, 0.5521, 0.2795, 0.5476, 0.2795, 0.4846, 0.3323, 0.4801, 0.6338, 0.1209, 0.6294, 0.0682, 0.6905, 0.04107, 0.7036, 0.08996, 0.7741, 0.1209, 0.7786, 0.06819, 0.8417, 0.06819, 0.8462, 0.1209, 0.606, 0.2866, 0.6192, 0.2377, 0.6803, 0.2649, 0.6758, 0.3176, 0.7043, 0.08996, 0.7175, 0.04106, 0.7786, 0.06819, 0.7741, 0.1209, 0.1356, 0.5365, 0.08284, 0.532, 0.08284, 0.469, 0.1356, 0.4645, 0.729, 0.6226, 0.7779, 0.6358, 0.7508, 0.6969, 0.698, 0.6924, 0.7103, 0.6219, 0.6614, 0.6087, 0.6885, 0.5476, 0.7412, 0.5521, 0.07015, 0.3176, 0.07463, 0.2649, 0.1377, 0.2649, 0.1422, 0.3176, 0.3495, 0.1209, 0.354, 0.06819, 0.4171, 0.06819, 0.4215, 0.1209, 0.7478, 0.3176, 0.7433, 0.2649, 0.8044, 0.2377, 0.8176, 0.2866, 0.0003493, 0.2866, 0.01353, 0.2377, 0.07463, 0.2649, 0.07015, 0.3176, 0.4791, 0.9233, 0.4836, 0.8705, 0.5467, 0.8705, 0.5511, 0.9233, 0.8462, 0.1209, 0.8417, 0.06819, 0.9028, 0.04106, 0.916, 0.08996, 0.4093, 0.4989, 0.4225, 0.45, 0.4836, 0.4772, 0.4791, 0.5299, 0.3323, 0.7644, 0.2795, 0.7599, 0.2795, 0.6969, 0.3323, 0.6924, 0.5618, 0.1209, 0.5663, 0.06819, 0.6294, 0.0682, 0.6338, 0.1209, 0.498, 0.4096, 0.4491, 0.3964, 0.4762, 0.3353, 0.5289, 0.3398, 0.5511, 0.9233, 0.5467, 0.8705, 0.6078, 0.8434, 0.6209, 0.8923, 0.07015, 0.7266, 0.07463, 0.6739, 0.1377, 0.6739, 0.1422, 0.7266, 0.2797, 0.08996, 0.2929, 0.04106, 0.354, 0.06819, 0.3495, 0.1209, 0.698, 0.7644, 0.7508, 0.7599, 0.7779, 0.8211, 0.729, 0.8342, 0.4791, 0.7266, 0.4836, 0.6739, 0.5467, 0.6739, 0.5511, 0.7266, 0.07054, 0.1973, 0.07054, 0.1213, 0.1416, 0.1223, 0.1423, 0.1973])
me_cylinder_000.use_remesh_preserve_volume = False
me_cylinder_000.use_remesh_preserve_attributes = False
me_cylinder_000.use_mirror_vertex_groups = False
me_cylinder_000.update()
me_cylinder_003 = bpy.data.meshes.new('Cylinder.003')
me_cylinder_003.from_pydata([(-1.127e-08, 1.131, 3.801), (0.2019, 1.113, 3.801), (0.3973, 1.059, 3.801), (0.5799, 0.9706, 3.801), (0.7439, 0.8515, 3.801), (0.884, 0.705, 3.801), (0.9957, 0.5358, 3.801), (1.075, 0.3494, 3.801), (1.12, 0.1518, 3.801), (1.13, -0.05073, 3.801), (1.102, -0.2516, 3.801), (1.04, -0.4444, 3.801), (0.9436, -0.6229, 3.801), (0.8172, -0.7814, 3.801), (0.6646, -0.9147, 3.801), (0.4906, -1.019, 3.801), (0.3008, -1.09, 3.801), (0.1014, -1.126, 3.801), (-0.1014, -1.126, 3.801), (-0.3008, -1.09, 3.801), (-0.4906, -1.019, 3.801), (-0.6646, -0.9147, 3.801), (-0.8172, -0.7814, 3.801), (-0.9436, -0.6229, 3.801), (-1.04, -0.4444, 3.801), (-1.102, -0.2516, 3.801), (-1.13, -0.05073, 3.801), (-1.12, 0.1518, 3.801), (-1.075, 0.3494, 3.801), (-0.9957, 0.5358, 3.801), (-0.884, 0.705, 3.801), (-0.7439, 0.8515, 3.801), (-0.5799, 0.9706, 3.801), (-0.3973, 1.059, 3.801), (-0.2019, 1.113, 3.801), (-1.127e-08, 1.131, 4.12), (0.2019, 1.113, 4.12), (0.3973, 1.059, 4.12), (0.5799, 0.9706, 4.12), (0.7439, 0.8515, 4.12), (0.884, 0.705, 4.12), (0.9957, 0.5358, 4.12), (1.075, 0.3494, 4.12), (1.12, 0.1518, 4.12), (1.13, -0.05073, 4.12), (1.102, -0.2516, 4.12), (1.04, -0.4444, 4.12), (0.9436, -0.6229, 4.12), (0.8172, -0.7814, 4.12), (0.6646, -0.9147, 4.12), (0.4906, -1.019, 4.12), (0.3008, -1.09, 4.12), (0.1014, -1.126, 4.12), (-0.1014, -1.126, 4.12), (-0.3008, -1.09, 4.12), (-0.4906, -1.019, 4.12), (-0.6646, -0.9147, 4.12), (-0.8172, -0.7814, 4.12), (-0.9436, -0.6229, 4.12), (-1.04, -0.4444, 4.12), (-1.102, -0.2516, 4.12), (-1.13, -0.05073, 4.12), (-1.12, 0.1518, 4.12), (-1.075, 0.3494, 4.12), (-0.9957, 0.5358, 4.12), (-0.884, 0.705, 4.12), (-0.7439, 0.8515, 4.12), (-0.5799, 0.9706, 4.12), (-0.3973, 1.059, 4.12), (-0.2019, 1.113, 4.12), (8.879e-09, 0.9915, 3.821), (0.177, 0.9756, 3.821), (0.3484, 0.9283, 3.821), (0.5085, 0.8512, 3.821), (0.6523, 0.7467, 3.821), (0.7752, 0.6182, 3.821), (0.8731, 0.4698, 3.821), (0.943, 0.3064, 3.821), (0.9825, 0.1331, 3.821), (0.9905, -0.04448, 3.821), (0.9666, -0.2206, 3.821), (0.9117, -0.3897, 3.821), (0.8275, -0.5462, 3.821), (0.7167, -0.6852, 3.821), (0.5828, -0.8021, 3.821), (0.4302, -0.8933, 3.821), (0.2638, -0.9558, 3.821), (0.08888, -0.9875, 3.821), (-0.08888, -0.9875, 3.821), (-0.2638, -0.9558, 3.821), (-0.4302, -0.8933, 3.821), (-0.5828, -0.8021, 3.821), (-0.7167, -0.6852, 3.821), (-0.8275, -0.5462, 3.821), (-0.9117, -0.3897, 3.821), (-0.9666, -0.2206, 3.821), (-0.9905, -0.04448, 3.821), (-0.9825, 0.1331, 3.821), (-0.943, 0.3064, 3.821), (-0.8731, 0.4698, 3.821), (-0.7752, 0.6182, 3.821), (-0.6523, 0.7467, 3.821), (-0.5085, 0.8512, 3.821), (-0.3484, 0.9283, 3.821), (-0.177, 0.9756, 3.821), (8.879e-09, 0.9915, 4.1), (0.177, 0.9756, 4.1), (0.3484, 0.9283, 4.1), (0.5085, 0.8512, 4.1), (0.6523, 0.7467, 4.1), (0.7752, 0.6182, 4.1), (0.8731, 0.4698, 4.1), (0.943, 0.3064, 4.1), (0.9825, 0.1331, 4.1), (0.9905, -0.04448, 4.1), (0.9666, -0.2206, 4.1), (0.9117, -0.3897, 4.1), (0.8275, -0.5462, 4.1), (0.7167, -0.6852, 4.1), (0.5828, -0.8021, 4.1), (0.4302, -0.8933, 4.1), (0.2638, -0.9558, 4.1), (0.08888, -0.9875, 4.1), (-0.08888, -0.9875, 4.1), (-0.2638, -0.9558, 4.1), (-0.4302, -0.8933, 4.1), (-0.5828, -0.8021, 4.1), (-0.7167, -0.6852, 4.1), (-0.8275, -0.5462, 4.1), (-0.9117, -0.3897, 4.1), (-0.9666, -0.2206, 4.1), (-0.9905, -0.04448, 4.1), (-0.9825, 0.1331, 4.1), (-0.943, 0.3064, 4.1), (-0.8731, 0.4698, 4.1), (-0.7752, 0.6182, 4.1), (-0.6523, 0.7467, 4.1), (-0.5085, 0.8512, 4.1), (-0.3484, 0.9283, 4.1), (-0.177, 0.9756, 4.1)], [], [(26, 61, 62, 27), (9, 44, 45, 10), (33, 68, 69, 34), (16, 51, 52, 17), (6, 41, 42, 7), (23, 58, 59, 24), (13, 48, 49, 14), (30, 65, 66, 31), (3, 38, 39, 4), (20, 55, 56, 21), (10, 45, 46, 11), (27, 62, 63, 28), (34, 69, 35, 0), (0, 35, 36, 1), (17, 52, 53, 18), (24, 59, 60, 25), (7, 42, 43, 8), (14, 49, 50, 15), (31, 66, 67, 32), (4, 39, 40, 5), (21, 56, 57, 22), (11, 46, 47, 12), (28, 63, 64, 29), (1, 36, 37, 2), (18, 53, 54, 19), (8, 43, 44, 9), (25, 60, 61, 26), (15, 50, 51, 16), (32, 67, 68, 33), (22, 57, 58, 23), (5, 40, 41, 6), (12, 47, 48, 13), (29, 64, 65, 30), (2, 37, 38, 3), (19, 54, 55, 20), (96, 97, 132, 131), (79, 80, 115, 114), (103, 104, 139, 138), (86, 87, 122, 121), (76, 77, 112, 111), (93, 94, 129, 128), (83, 84, 119, 118), (100, 101, 136, 135), (73, 74, 109, 108), (90, 91, 126, 125), (80, 81, 116, 115), (97, 98, 133, 132), (104, 70, 105, 139), (70, 71, 106, 105), (87, 88, 123, 122), (94, 95, 130, 129), (77, 78, 113, 112), (84, 85, 120, 119), (101, 102, 137, 136), (74, 75, 110, 109), (91, 92, 127, 126), (81, 82, 117, 116), (98, 99, 134, 133), (71, 72, 107, 106), (88, 89, 124, 123), (78, 79, 114, 113), (95, 96, 131, 130), (85, 86, 121, 120), (102, 103, 138, 137), (92, 93, 128, 127), (75, 76, 111, 110), (82, 83, 118, 117), (99, 100, 135, 134), (72, 73, 108, 107), (89, 90, 125, 124), (34, 104, 103, 33), (48, 118, 119, 49), (12, 82, 81, 11), (63, 133, 134, 64), (27, 97, 96, 26), (5, 75, 74, 4), (41, 111, 112, 42), (56, 126, 127, 57), (20, 90, 89, 19), (0, 70, 104, 34), (13, 83, 82, 12), (49, 119, 120, 50), (64, 134, 135, 65), (28, 98, 97, 27), (6, 76, 75, 5), (42, 112, 113, 43), (57, 127, 128, 58), (21, 91, 90, 20), (35, 105, 106, 36), (14, 84, 83, 13), (50, 120, 121, 51), (65, 135, 136, 66), (29, 99, 98, 28), (7, 77, 76, 6), (43, 113, 114, 44), (58, 128, 129, 59), (22, 92, 91, 21), (36, 106, 107, 37), (15, 85, 84, 14), (51, 121, 122, 52), (66, 136, 137, 67), (30, 100, 99, 29), (8, 78, 77, 7), (44, 114, 115, 45), (59, 129, 130, 60), (23, 93, 92, 22), (1, 71, 70, 0), (37, 107, 108, 38), (52, 122, 123, 53), (16, 86, 85, 15), (67, 137, 138, 68), (31, 101, 100, 30), (9, 79, 78, 8), (45, 115, 116, 46), (60, 130, 131, 61), (24, 94, 93, 23), (38, 108, 109, 39), (2, 72, 71, 1), (53, 123, 124, 54), (17, 87, 86, 16), (68, 138, 139, 69), (32, 102, 101, 31), (10, 80, 79, 9), (46, 116, 117, 47), (61, 131, 132, 62), (25, 95, 94, 24), (3, 73, 72, 2), (39, 109, 110, 40), (54, 124, 125, 55), (18, 88, 87, 17), (69, 139, 105, 35), (33, 103, 102, 32), (11, 81, 80, 10), (47, 117, 118, 48), (62, 132, 133, 63), (26, 96, 95, 25), (4, 74, 73, 3), (40, 110, 111, 41), (55, 125, 126, 56), (19, 89, 88, 18), (72, 71, 70, 104, 103, 102, 101, 100, 99, 98, 97, 96, 95, 94, 93, 92, 91, 90, 89, 88, 87, 86, 85, 84, 83, 82, 81, 80, 79, 78, 77, 76, 75, 74, 73)])
_uv = me_cylinder_003.uv_layers.new(name='UVMap')
_uv.uv.foreach_set('vector', [0.2492, 0.02469, 0.2499, 0.06758, 0.2224, 0.06823, 0.2216, 0.02541, 0.7333, 0.02325, 0.732, 0.06804, 0.703, 0.06771, 0.7043, 0.02279, 0.05852, 0.03088, 0.05957, 0.07372, 0.0319, 0.07564, 0.03036, 0.03146, 0.5314, 0.02145, 0.5307, 0.06584, 0.5022, 0.06571, 0.5028, 0.02145, 0.8201, 0.02483, 0.8186, 0.06987, 0.7897, 0.0693, 0.7911, 0.0243, 0.3332, 0.02273, 0.3332, 0.06624, 0.3053, 0.06657, 0.3052, 0.02318, 0.6175, 0.02182, 0.6165, 0.06657, 0.5878, 0.06627, 0.5887, 0.02163, 0.1402, 0.0284, 0.1409, 0.07051, 0.1139, 0.07139, 0.1131, 0.02926, 0.9074, 0.02608, 0.9062, 0.07182, 0.8768, 0.07117, 0.8782, 0.02579, 0.4177, 0.02181, 0.4173, 0.06569, 0.3892, 0.06581, 0.3894, 0.02206, 0.7043, 0.02279, 0.703, 0.06771, 0.6741, 0.06731, 0.6753, 0.02239, 0.2216, 0.02541, 0.2224, 0.06823, 0.1951, 0.06896, 0.1944, 0.02658, 0.03036, 0.03146, 0.0319, 0.07564, 0.003226, 0.07886, 6.772e-05, 0.03109, 0.9981, 0.02211, 0.9999, 0.07441, 0.9669, 0.07301, 0.9668, 0.02497, 0.5028, 0.02145, 0.5022, 0.06571, 0.4738, 0.06565, 0.4743, 0.02151, 0.3052, 0.02318, 0.3053, 0.06657, 0.2776, 0.06701, 0.2772, 0.02377, 0.7911, 0.0243, 0.7897, 0.0693, 0.7609, 0.06894, 0.7622, 0.02377, 0.5887, 0.02163, 0.5878, 0.06627, 0.5592, 0.06603, 0.56, 0.02151, 0.1131, 0.02926, 0.1139, 0.07139, 0.08682, 0.07242, 0.08594, 0.0301, 0.8782, 0.02579, 0.8768, 0.07117, 0.8476, 0.07051, 0.8491, 0.02534, 0.3894, 0.02206, 0.3892, 0.06581, 0.3612, 0.06599, 0.3613, 0.02236, 0.6753, 0.02239, 0.6741, 0.06731, 0.6453, 0.06692, 0.6464, 0.02207, 0.1944, 0.02658, 0.1951, 0.06896, 0.168, 0.06971, 0.1673, 0.02753, 0.9668, 0.02497, 0.9669, 0.07301, 0.9361, 0.07243, 0.9368, 0.02599, 0.4743, 0.02151, 0.4738, 0.06565, 0.4455, 0.06564, 0.446, 0.02163, 0.7622, 0.02377, 0.7609, 0.06894, 0.732, 0.06804, 0.7333, 0.02325, 0.2772, 0.02377, 0.2776, 0.06701, 0.2499, 0.06758, 0.2492, 0.02469, 0.56, 0.02151, 0.5592, 0.06603, 0.5307, 0.06584, 0.5314, 0.02145, 0.08594, 0.0301, 0.08682, 0.07242, 0.05957, 0.07372, 0.05852, 0.03088, 0.3613, 0.02236, 0.3612, 0.06599, 0.3332, 0.06624, 0.3332, 0.02273, 0.8491, 0.02534, 0.8476, 0.07051, 0.8186, 0.06987, 0.8201, 0.02483, 0.6464, 0.02207, 0.6453, 0.06692, 0.6165, 0.06657, 0.6175, 0.02182, 0.1673, 0.02753, 0.168, 0.06971, 0.1409, 0.07051, 0.1402, 0.0284, 0.9368, 0.02599, 0.9361, 0.07243, 0.9062, 0.07182, 0.9074, 0.02608, 0.446, 0.02163, 0.4455, 0.06564, 0.4173, 0.06569, 0.4177, 0.02181, 0.2508, 0.1313, 0.2235, 0.1316, 0.2231, 0.08858, 0.2505, 0.08805, 0.7307, 0.1353, 0.7017, 0.1348, 0.7028, 0.08932, 0.7317, 0.09005, 0.06308, 0.1357, 0.03706, 0.1373, 0.03398, 0.09568, 0.06088, 0.0938, 0.53, 0.1319, 0.5016, 0.1316, 0.5023, 0.08684, 0.5307, 0.08703, 0.8168, 0.1369, 0.7881, 0.1362, 0.7894, 0.09067, 0.8183, 0.09138, 0.3335, 0.1309, 0.3058, 0.131, 0.3058, 0.08725, 0.3336, 0.08698, 0.6154, 0.1332, 0.5868, 0.1327, 0.5878, 0.08758, 0.6164, 0.08793, 0.1426, 0.133, 0.1159, 0.1337, 0.1148, 0.09144, 0.1417, 0.09059, 0.9035, 0.1402, 0.8745, 0.1389, 0.8764, 0.09295, 0.9058, 0.09385, 0.4172, 0.1309, 0.3892, 0.1309, 0.3895, 0.08668, 0.4175, 0.08663, 0.7017, 0.1348, 0.6729, 0.1343, 0.6739, 0.0888, 0.7028, 0.08932, 0.2235, 0.1316, 0.1964, 0.132, 0.1958, 0.08918, 0.2231, 0.08858, 0.03706, 0.1373, 0.01138, 0.1395, 0.007636, 0.09872, 0.03398, 0.09568, 0.9926, 0.1461, 0.9624, 0.1438, 0.9658, 0.09624, 0.9963, 0.09858, 0.5016, 0.1316, 0.4734, 0.1313, 0.4739, 0.08671, 0.5023, 0.08684, 0.3058, 0.131, 0.2782, 0.1311, 0.2781, 0.0876, 0.3058, 0.08725, 0.7881, 0.1362, 0.7595, 0.1356, 0.7606, 0.08986, 0.7894, 0.09067, 0.5868, 0.1327, 0.5584, 0.1323, 0.5592, 0.08728, 0.5878, 0.08758, 0.1159, 0.1337, 0.08938, 0.1346, 0.08783, 0.09247, 0.1148, 0.09144, 0.8745, 0.1389, 0.8455, 0.1379, 0.8473, 0.09214, 0.8764, 0.09295, 0.3892, 0.1309, 0.3613, 0.1308, 0.3615, 0.0868, 0.3895, 0.08668, 0.6729, 0.1343, 0.6441, 0.1337, 0.6451, 0.08834, 0.6739, 0.0888, 0.1964, 0.132, 0.1694, 0.1324, 0.1687, 0.08985, 0.1958, 0.08918, 0.9624, 0.1438, 0.9328, 0.1418, 0.9355, 0.09487, 0.9658, 0.09624, 0.4734, 0.1313, 0.4452, 0.1311, 0.4457, 0.08664, 0.4739, 0.08671, 0.7595, 0.1356, 0.7307, 0.1353, 0.7317, 0.09005, 0.7606, 0.08986, 0.2782, 0.1311, 0.2508, 0.1313, 0.2505, 0.08805, 0.2781, 0.0876, 0.5584, 0.1323, 0.53, 0.1319, 0.5307, 0.08703, 0.5592, 0.08728, 0.08938, 0.1346, 0.06308, 0.1357, 0.06088, 0.0938, 0.08783, 0.09247, 0.3613, 0.1308, 0.3335, 0.1309, 0.3336, 0.08698, 0.3615, 0.0868, 0.8455, 0.1379, 0.8168, 0.1369, 0.8183, 0.09138, 0.8473, 0.09214, 0.6441, 0.1337, 0.6154, 0.1332, 0.6164, 0.08793, 0.6451, 0.08834, 0.1694, 0.1324, 0.1426, 0.133, 0.1417, 0.09059, 0.1687, 0.08985, 0.9328, 0.1418, 0.9035, 0.1402, 0.9058, 0.09385, 0.9355, 0.09487, 0.4452, 0.1311, 0.4172, 0.1309, 0.4175, 0.08663, 0.4457, 0.08664, 0.03036, 0.03146, 0.03075, 0.01032, 0.05821, 0.01032, 0.05852, 0.03088, 0.6165, 0.06657, 0.6164, 0.08793, 0.5878, 0.08758, 0.5878, 0.06627, 0.6464, 0.02207, 0.6465, 0.0004572, 0.6755, 0.0007406, 0.6753, 0.02239, 0.1951, 0.06896, 0.1958, 0.08918, 0.1687, 0.08985, 0.168, 0.06971, 0.2216, 0.02541, 0.2206, 0.005418, 0.2484, 0.003326, 0.2492, 0.02469, 0.8491, 0.02534, 0.8494, 0.003673, 0.8784, 0.004094, 0.8782, 0.02579, 0.8186, 0.06987, 0.8183, 0.09138, 0.7894, 0.09067, 0.7897, 0.0693, 0.3892, 0.06581, 0.3895, 0.08668, 0.3615, 0.0868, 0.3612, 0.06599, 0.4177, 0.02181, 0.4174, 0.0006817, 0.4458, 0.0004401, 0.446, 0.02163, 6.772e-05, 0.03109, 0.002768, 0.008846, 0.03075, 0.01032, 0.03036, 0.03146, 0.6175, 0.02182, 0.6176, 0.0002562, 0.6465, 0.0004572, 0.6464, 0.02207, 0.5878, 0.06627, 0.5878, 0.08758, 0.5592, 0.08728, 0.5592, 0.06603, 0.168, 0.06971, 0.1687, 0.08985, 0.1417, 0.09059, 0.1409, 0.07051, 0.1944, 0.02658, 0.1936, 0.006423, 0.2206, 0.005418, 0.2216, 0.02541, 0.8201, 0.02483, 0.8204, 0.003194, 0.8494, 0.003673, 0.8491, 0.02534, 0.7897, 0.0693, 0.7894, 0.09067, 0.7606, 0.08986, 0.7609, 0.06894, 0.3612, 0.06599, 0.3615, 0.0868, 0.3336, 0.08698, 0.3332, 0.06624, 0.3894, 0.02206, 0.3892, 0.0009814, 0.4174, 0.0006817, 0.4177, 0.02181, 0.9999, 0.07441, 0.9963, 0.09858, 0.9658, 0.09624, 0.9669, 0.07301, 0.5887, 0.02163, 0.5887, 0.0001283, 0.6176, 0.0002562, 0.6175, 0.02182, 0.5592, 0.06603, 0.5592, 0.08728, 0.5307, 0.08703, 0.5307, 0.06584, 0.1409, 0.07051, 0.1417, 0.09059, 0.1148, 0.09144, 0.1139, 0.07139, 0.1673, 0.02753, 0.1666, 0.007319, 0.1936, 0.006423, 0.1944, 0.02658, 0.7911, 0.0243, 0.7915, 0.002683, 0.8204, 0.003194, 0.8201, 0.02483, 0.7609, 0.06894, 0.7606, 0.08986, 0.7317, 0.09005, 0.732, 0.06804, 0.3332, 0.06624, 0.3336, 0.08698, 0.3058, 0.08725, 0.3053, 0.06657, 0.3613, 0.02236, 0.361, 0.001337, 0.3892, 0.0009814, 0.3894, 0.02206, 0.9669, 0.07301, 0.9658, 0.09624, 0.9355, 0.09487, 0.9361, 0.07243, 0.56, 0.02151, 0.56, 6.772e-05, 0.5887, 0.0001283, 0.5887, 0.02163, 0.5307, 0.06584, 0.5307, 0.08703, 0.5023, 0.08684, 0.5022, 0.06571, 0.1139, 0.07139, 0.1148, 0.09144, 0.08783, 0.09247, 0.08682, 0.07242, 0.1402, 0.0284, 0.1395, 0.008183, 0.1666, 0.007319, 0.1673, 0.02753, 0.7622, 0.02377, 0.7626, 0.002142, 0.7915, 0.002683, 0.7911, 0.0243, 0.732, 0.06804, 0.7317, 0.09005, 0.7028, 0.08932, 0.703, 0.06771, 0.3053, 0.06657, 0.3058, 0.08725, 0.2781, 0.0876, 0.2776, 0.06701, 0.3332, 0.02273, 0.3329, 0.001747, 0.361, 0.001337, 0.3613, 0.02236, 0.9668, 0.02497, 0.9652, 0.00334, 0.9935, 6.777e-05, 0.9981, 0.02211, 0.9361, 0.07243, 0.9355, 0.09487, 0.9058, 0.09385, 0.9062, 0.07182, 0.5022, 0.06571, 0.5023, 0.08684, 0.4739, 0.08671, 0.4738, 0.06565, 0.5314, 0.02145, 0.5313, 7.025e-05, 0.56, 6.772e-05, 0.56, 0.02151, 0.08682, 0.07242, 0.08783, 0.09247, 0.06088, 0.0938, 0.05957, 0.07372, 0.1131, 0.02926, 0.1125, 0.009019, 0.1395, 0.008183, 0.1402, 0.0284, 0.7333, 0.02325, 0.7336, 0.001591, 0.7626, 0.002142, 0.7622, 0.02377, 0.703, 0.06771, 0.7028, 0.08932, 0.6739, 0.0888, 0.6741, 0.06731, 0.2776, 0.06701, 0.2781, 0.0876, 0.2505, 0.08805, 0.2499, 0.06758, 0.3052, 0.02318, 0.3048, 0.002207, 0.3329, 0.001747, 0.3332, 0.02273, 0.9062, 0.07182, 0.9058, 0.09385, 0.8764, 0.09295, 0.8768, 0.07117, 0.9368, 0.02599, 0.9364, 0.004297, 0.9652, 0.00334, 0.9668, 0.02497, 0.4738, 0.06565, 0.4739, 0.08671, 0.4457, 0.08664, 0.4455, 0.06564, 0.5028, 0.02145, 0.5027, 0.0001339, 0.5313, 7.025e-05, 0.5314, 0.02145, 0.05957, 0.07372, 0.06088, 0.0938, 0.03398, 0.09568, 0.0319, 0.07564, 0.08594, 0.0301, 0.08539, 0.009776, 0.1125, 0.009019, 0.1131, 0.02926, 0.7043, 0.02279, 0.7045, 0.001118, 0.7336, 0.001591, 0.7333, 0.02325, 0.6741, 0.06731, 0.6739, 0.0888, 0.6451, 0.08834, 0.6453, 0.06692, 0.2499, 0.06758, 0.2505, 0.08805, 0.2231, 0.08858, 0.2224, 0.06823, 0.2772, 0.02377, 0.2767, 0.002719, 0.3048, 0.002207, 0.3052, 0.02318, 0.9074, 0.02608, 0.9074, 0.004373, 0.9364, 0.004297, 0.9368, 0.02599, 0.8768, 0.07117, 0.8764, 0.09295, 0.8473, 0.09214, 0.8476, 0.07051, 0.4455, 0.06564, 0.4457, 0.08664, 0.4175, 0.08663, 0.4173, 0.06569, 0.4743, 0.02151, 0.4742, 0.0002572, 0.5027, 0.0001339, 0.5028, 0.02145, 0.0319, 0.07564, 0.03398, 0.09568, 0.007636, 0.09872, 0.003226, 0.07886, 0.05852, 0.03088, 0.05821, 0.01032, 0.08539, 0.009776, 0.08594, 0.0301, 0.6753, 0.02239, 0.6755, 0.0007406, 0.7045, 0.001118, 0.7043, 0.02279, 0.6453, 0.06692, 0.6451, 0.08834, 0.6164, 0.08793, 0.6165, 0.06657, 0.2224, 0.06823, 0.2231, 0.08858, 0.1958, 0.08918, 0.1951, 0.06896, 0.2492, 0.02469, 0.2484, 0.003326, 0.2767, 0.002719, 0.2772, 0.02377, 0.8782, 0.02579, 0.8784, 0.004094, 0.9074, 0.004373, 0.9074, 0.02608, 0.8476, 0.07051, 0.8473, 0.09214, 0.8183, 0.09138, 0.8186, 0.06987, 0.4173, 0.06569, 0.4175, 0.08663, 0.3895, 0.08668, 0.3892, 0.06581, 0.446, 0.02163, 0.4458, 0.0004401, 0.4742, 0.0002572, 0.4743, 0.02151, 0.1345, 0.4412, 0.1084, 0.4365, 0.08359, 0.4272, 0.06085, 0.4136, 0.04089, 0.3962, 0.02437, 0.3754, 0.01181, 0.3521, 0.003625, 0.3269, 6.772e-05, 0.3006, 0.001257, 0.2742, 0.007153, 0.2483, 0.01757, 0.224, 0.03217, 0.2019, 0.05048, 0.1827, 0.07192, 0.1671, 0.09579, 0.1556, 0.1213, 0.1486, 0.1477, 0.1462, 0.1741, 0.1486, 0.1997, 0.1556, 0.2235, 0.1671, 0.245, 0.1827, 0.2633, 0.2019, 0.2779, 0.224, 0.2883, 0.2483, 0.2942, 0.2742, 0.2954, 0.3006, 0.2918, 0.3269, 0.2836, 0.3521, 0.2711, 0.3754, 0.2546, 0.3962, 0.2346, 0.4136, 0.2119, 0.4272, 0.187, 0.4365, 0.161, 0.4412])
me_cylinder_003.use_remesh_preserve_volume = False
me_cylinder_003.use_remesh_preserve_attributes = False
me_cylinder_003.use_mirror_vertex_groups = False
me_cylinder_003.update()
me_cylinder_002 = bpy.data.meshes.new('Cylinder.002')
me_cylinder_002.from_pydata([(0.0, 1.0, 3.5), (0.1786, 0.9839, 3.5), (0.3514, 0.9362, 3.5), (0.5129, 0.8584, 3.5), (0.6579, 0.7531, 3.5), (0.7818, 0.6235, 3.5), (0.8806, 0.4739, 3.5), (0.9511, 0.309, 3.5), (0.9909, 0.1342, 3.5), (0.999, -0.04486, 3.5), (0.9749, -0.2225, 3.5), (0.9195, -0.393, 3.5), (0.8346, -0.5509, 3.5), (0.7228, -0.6911, 3.5), (0.5878, -0.809, 3.5), (0.4339, -0.901, 3.5), (0.266, -0.964, 3.5), (0.08964, -0.996, 3.5), (-0.08964, -0.996, 3.5), (-0.266, -0.964, 3.5), (-0.4339, -0.901, 3.5), (-0.5878, -0.809, 3.5), (-0.7228, -0.6911, 3.5), (-0.8346, -0.5509, 3.5), (-0.9195, -0.393, 3.5), (-0.9749, -0.2225, 3.5), (-0.999, -0.04486, 3.5), (-0.9909, 0.1342, 3.5), (-0.9511, 0.309, 3.5), (-0.8806, 0.4739, 3.5), (-0.7818, 0.6235, 3.5), (-0.6579, 0.7531, 3.5), (-0.5129, 0.8584, 3.5), (-0.3514, 0.9362, 3.5), (-0.1786, 0.9839, 3.5), (-1.127e-08, 1.131, 3.801), (0.2019, 1.113, 3.801), (0.3973, 1.059, 3.801), (0.5799, 0.9706, 3.801), (0.7439, 0.8515, 3.801), (0.884, 0.705, 3.801), (0.9957, 0.5358, 3.801), (1.075, 0.3494, 3.801), (1.12, 0.1518, 3.801), (1.13, -0.05073, 3.801), (1.102, -0.2516, 3.801), (1.04, -0.4444, 3.801), (0.9436, -0.6229, 3.801), (0.8172, -0.7814, 3.801), (0.6646, -0.9147, 3.801), (0.4906, -1.019, 3.801), (0.3008, -1.09, 3.801), (0.1014, -1.126, 3.801), (-0.1014, -1.126, 3.801), (-0.3008, -1.09, 3.801), (-0.4906, -1.019, 3.801), (-0.6646, -0.9147, 3.801), (-0.8172, -0.7814, 3.801), (-0.9436, -0.6229, 3.801), (-1.04, -0.4444, 3.801), (-1.102, -0.2516, 3.801), (-1.13, -0.05073, 3.801), (-1.12, 0.1518, 3.801), (-1.075, 0.3494, 3.801), (-0.9957, 0.5358, 3.801), (-0.884, 0.705, 3.801), (-0.7439, 0.8515, 3.801), (-0.5799, 0.9706, 3.801), (-0.3973, 1.059, 3.801), (-0.2019, 1.113, 3.801)], [], [(10, 45, 46, 11), (27, 62, 63, 28), (34, 69, 35, 0), (17, 52, 53, 18), (0, 35, 36, 1), (24, 59, 60, 25), (7, 42, 43, 8), (14, 49, 50, 15), (31, 66, 67, 32), (4, 39, 40, 5), (21, 56, 57, 22), (28, 63, 64, 29), (11, 46, 47, 12), (1, 36, 37, 2), (18, 53, 54, 19), (8, 43, 44, 9), (25, 60, 61, 26), (15, 50, 51, 16), (32, 67, 68, 33), (5, 40, 41, 6), (22, 57, 58, 23), (12, 47, 48, 13), (29, 64, 65, 30), (2, 37, 38, 3), (19, 54, 55, 20), (26, 61, 62, 27), (9, 44, 45, 10), (16, 51, 52, 17), (33, 68, 69, 34), (6, 41, 42, 7), (23, 58, 59, 24), (13, 48, 49, 14), (30, 65, 66, 31), (3, 38, 39, 4), (20, 55, 56, 21)])
me_cylinder_002.polygons.foreach_set('use_smooth', [True] * 35)
_uv = me_cylinder_002.uv_layers.new(name='UVMap')
_uv.uv.foreach_set('vector', [0.6612, 0.233, 0.6822, 0.2685, 0.6599, 0.2808, 0.6414, 0.2438, 0.3017, 0.2073, 0.2758, 0.2395, 0.2566, 0.2228, 0.2847, 0.1926, 0.2081, 0.08229, 0.1699, 0.09811, 0.161, 0.07422, 0.2002, 0.06117, 0.5112, 0.277, 0.5127, 0.3183, 0.4872, 0.3183, 0.4887, 0.277, 0.7998, 0.06112, 0.839, 0.07418, 0.8301, 0.09807, 0.7919, 0.08225, 0.3586, 0.2438, 0.3401, 0.2808, 0.3177, 0.2685, 0.3388, 0.233, 0.7153, 0.1926, 0.7434, 0.2228, 0.7241, 0.2395, 0.6982, 0.2073, 0.5781, 0.2674, 0.5883, 0.3074, 0.5634, 0.3128, 0.5561, 0.2722, 0.2405, 0.1415, 0.2066, 0.1651, 0.1928, 0.1437, 0.2283, 0.1226, 0.7595, 0.1415, 0.7934, 0.1651, 0.7781, 0.1855, 0.746, 0.1596, 0.4218, 0.2674, 0.4116, 0.3074, 0.3872, 0.3002, 0.4002, 0.2611, 0.2847, 0.1926, 0.2566, 0.2228, 0.2385, 0.2048, 0.2688, 0.1766, 0.6414, 0.2438, 0.6599, 0.2808, 0.6367, 0.2913, 0.6209, 0.2532, 0.7919, 0.08225, 0.8301, 0.09807, 0.8195, 0.1213, 0.7825, 0.1028, 0.4887, 0.277, 0.4872, 0.3183, 0.4618, 0.3165, 0.4662, 0.2754, 0.6982, 0.2073, 0.7241, 0.2395, 0.7037, 0.2548, 0.6802, 0.2208, 0.3388, 0.233, 0.3177, 0.2685, 0.2963, 0.2548, 0.3198, 0.2208, 0.5561, 0.2722, 0.5634, 0.3128, 0.5381, 0.3165, 0.5337, 0.2754, 0.2283, 0.1226, 0.1928, 0.1437, 0.1805, 0.1213, 0.2175, 0.1028, 0.746, 0.1596, 0.7781, 0.1855, 0.7614, 0.2048, 0.7312, 0.1766, 0.4002, 0.2611, 0.3872, 0.3002, 0.3633, 0.2913, 0.3791, 0.2532, 0.6209, 0.2532, 0.6367, 0.2913, 0.6128, 0.3003, 0.5997, 0.2611, 0.2688, 0.1766, 0.2385, 0.2048, 0.2218, 0.1855, 0.254, 0.1596, 0.7825, 0.1028, 0.8195, 0.1213, 0.8072, 0.1436, 0.7717, 0.1226, 0.4662, 0.2754, 0.4618, 0.3165, 0.4365, 0.3128, 0.4439, 0.2722, 0.3198, 0.2208, 0.2963, 0.2548, 0.2758, 0.2395, 0.3017, 0.2073, 0.6802, 0.2208, 0.7037, 0.2548, 0.6822, 0.2685, 0.6612, 0.233, 0.5337, 0.2754, 0.5381, 0.3165, 0.5127, 0.3183, 0.5112, 0.277, 0.2175, 0.1028, 0.1805, 0.1213, 0.1699, 0.09811, 0.2081, 0.08229, 0.7312, 0.1766, 0.7614, 0.2048, 0.7434, 0.2228, 0.7153, 0.1926, 0.3791, 0.2532, 0.3633, 0.2913, 0.3401, 0.2808, 0.3586, 0.2438, 0.5997, 0.2611, 0.6128, 0.3003, 0.5883, 0.3074, 0.5781, 0.2674, 0.254, 0.1596, 0.2218, 0.1855, 0.2066, 0.1651, 0.2405, 0.1415, 0.7717, 0.1226, 0.8072, 0.1436, 0.7934, 0.1651, 0.7595, 0.1415, 0.4439, 0.2722, 0.4365, 0.3128, 0.4116, 0.3074, 0.4218, 0.2674])
me_cylinder_002.use_remesh_preserve_volume = False
me_cylinder_002.use_remesh_preserve_attributes = False
me_cylinder_002.use_mirror_vertex_groups = False
me_cylinder_002.update()
me_cylinder_001 = bpy.data.meshes.new('Cylinder.001')
me_cylinder_001.from_pydata([(0.0, 1.0, -1.5), (0.0, 1.0, 3.5), (0.1786, 0.9839, -1.5), (0.1786, 0.9839, 3.5), (0.3514, 0.9362, -1.5), (0.3514, 0.9362, 3.5), (0.5129, 0.8584, -1.5), (0.5129, 0.8584, 3.5), (0.6579, 0.7531, -1.5), (0.6579, 0.7531, 3.5), (0.7818, 0.6235, -1.5), (0.7818, 0.6235, 3.5), (0.8806, 0.4739, -1.5), (0.8806, 0.4739, 3.5), (0.9511, 0.309, -1.5), (0.9511, 0.309, 3.5), (0.9909, 0.1342, -1.5), (0.9909, 0.1342, 3.5), (0.999, -0.04486, -1.5), (0.999, -0.04486, 3.5), (0.9749, -0.2225, -1.5), (0.9749, -0.2225, 3.5), (0.9195, -0.393, -1.5), (0.9195, -0.393, 3.5), (0.8346, -0.5509, -1.5), (0.8346, -0.5509, 3.5), (0.7228, -0.6911, -1.5), (0.7228, -0.6911, 3.5), (0.5878, -0.809, -1.5), (0.5878, -0.809, 3.5), (0.4339, -0.901, -1.5), (0.4339, -0.901, 3.5), (0.266, -0.964, -1.5), (0.266, -0.964, 3.5), (0.08964, -0.996, -1.5), (0.08964, -0.996, 3.5), (-0.08964, -0.996, -1.5), (-0.08964, -0.996, 3.5), (-0.266, -0.964, -1.5), (-0.266, -0.964, 3.5), (-0.4339, -0.901, -1.5), (-0.4339, -0.901, 3.5), (-0.5878, -0.809, -1.5), (-0.5878, -0.809, 3.5), (-0.7228, -0.6911, -1.5), (-0.7228, -0.6911, 3.5), (-0.8346, -0.5509, -1.5), (-0.8346, -0.5509, 3.5), (-0.9195, -0.393, -1.5), (-0.9195, -0.393, 3.5), (-0.9749, -0.2225, -1.5), (-0.9749, -0.2225, 3.5), (-0.999, -0.04486, -1.5), (-0.999, -0.04486, 3.5), (-0.9909, 0.1342, -1.5), (-0.9909, 0.1342, 3.5), (-0.9511, 0.309, -1.5), (-0.9511, 0.309, 3.5), (-0.8806, 0.4739, -1.5), (-0.8806, 0.4739, 3.5), (-0.7818, 0.6235, -1.5), (-0.7818, 0.6235, 3.5), (-0.6579, 0.7531, -1.5), (-0.6579, 0.7531, 3.5), (-0.5129, 0.8584, -1.5), (-0.5129, 0.8584, 3.5), (-0.3514, 0.9362, -1.5), (-0.3514, 0.9362, 3.5), (-0.1786, 0.9839, -1.5), (-0.1786, 0.9839, 3.5), (0.0, 1.0, -3.5), (0.1786, 0.9839, -3.5), (0.3514, 0.9362, -3.5), (0.5129, 0.8584, -3.5), (0.6579, 0.7531, -3.5), (0.7818, 0.6235, -3.5), (0.8346, -0.5509, -3.5), (0.7228, -0.6911, -3.5), (0.5878, -0.809, -3.5), (0.4339, -0.901, -3.5), (0.266, -0.964, -3.5), (0.08964, -0.996, -3.5), (-0.08964, -0.996, -3.5), (-0.266, -0.964, -3.5), (-0.4339, -0.901, -3.5), (-0.5878, -0.809, -3.5), (-0.7228, -0.6911, -3.5), (-0.8346, -0.5509, -3.5), (-0.8806, 0.4739, -3.5), (-0.7818, 0.6235, -3.5), (-0.6579, 0.7531, -3.5), (-0.5129, 0.8584, -3.5), (-0.3514, 0.9362, -3.5), (-0.1786, 0.9839, -3.5)], [(58, 48), (22, 12)], [(0, 1, 3, 2), (2, 3, 5, 4), (4, 5, 7, 6), (6, 7, 9, 8), (28, 29, 31, 30), (28, 26, 27, 29), (30, 31, 33, 32), (32, 33, 35, 34), (34, 35, 37, 36), (36, 37, 39, 38), (38, 39, 41, 40), (40, 41, 43, 42), (42, 43, 45, 44), (44, 45, 47, 46), (46, 47, 49, 48), (48, 49, 51, 50), (50, 51, 53, 52), (52, 53, 55, 54), (54, 55, 57, 56), (56, 57, 59, 58), (58, 59, 61, 60), (60, 61, 63, 62), (62, 63, 65, 64), (64, 65, 67, 66), (68, 69, 1, 0), (66, 67, 69, 68), (68, 0, 70, 93), (34, 36, 82, 81), (66, 68, 93, 92), (32, 34, 81, 80), (64, 66, 92, 91), (30, 32, 80, 79), (62, 64, 91, 90), (28, 30, 79, 78), (44, 46, 87, 86), (60, 62, 90, 89), (26, 28, 78, 77), (42, 44, 86, 85), (8, 10, 75, 74), (58, 60, 89, 88), (24, 26, 77, 76), (40, 42, 85, 84), (6, 8, 74, 73), (0, 2, 71, 70), (38, 40, 84, 83), (4, 6, 73, 72), (36, 38, 83, 82), (2, 4, 72, 71), (26, 24, 25, 27), (24, 22, 23, 25), (22, 20, 21, 23), (20, 18, 19, 21), (16, 17, 19, 18), (16, 14, 15, 17), (14, 12, 13, 15), (12, 10, 11, 13), (8, 9, 11, 10)])
me_cylinder_001.polygons.foreach_set('use_smooth', [True] * 57)
_uv = me_cylinder_001.uv_layers.new(name='UVMap')
_uv.uv.foreach_set('vector', [0.8963, 0.2858, 0.8963, 0.9999, 0.8707, 0.9999, 0.8707, 0.2858, 0.8707, 0.2858, 0.8707, 0.9999, 0.8451, 0.9999, 0.8451, 0.2858, 0.8451, 0.2858, 0.8451, 0.9999, 0.8195, 0.9999, 0.8195, 0.2858, 0.8195, 0.2858, 0.8195, 0.9999, 0.7939, 0.9999, 0.7939, 0.2858, 0.5378, 0.2858, 0.5378, 0.9999, 0.5122, 0.9999, 0.5122, 0.2858, 0.5378, 0.2858, 0.5634, 0.2858, 0.5634, 0.9999, 0.5378, 0.9999, 0.5122, 0.2858, 0.5122, 0.9999, 0.4866, 0.9999, 0.4866, 0.2858, 0.4866, 0.2858, 0.4866, 0.9999, 0.461, 0.9999, 0.461, 0.2858, 0.461, 0.2858, 0.461, 0.9999, 0.4354, 0.9999, 0.4354, 0.2858, 0.4354, 0.2858, 0.4354, 0.9999, 0.4098, 0.9999, 0.4098, 0.2858, 0.4098, 0.2858, 0.4098, 0.9999, 0.3842, 0.9999, 0.3842, 0.2858, 0.3842, 0.2858, 0.3842, 0.9999, 0.3586, 0.9999, 0.3586, 0.2858, 0.3586, 0.2858, 0.3586, 0.9999, 0.333, 0.9999, 0.333, 0.2858, 0.333, 0.2858, 0.333, 0.9999, 0.3074, 0.9999, 0.3074, 0.2858, 0.3074, 0.2858, 0.3074, 0.9999, 0.2818, 0.9999, 0.2818, 0.2858, 0.2818, 0.2858, 0.2818, 0.9999, 0.2562, 0.9999, 0.2562, 0.2858, 0.2562, 0.2858, 0.2562, 0.9999, 0.2306, 0.9999, 0.2305, 0.2858, 0.2305, 0.2858, 0.2306, 0.9999, 0.2049, 0.9999, 0.2049, 0.2858, 0.2049, 0.2858, 0.2049, 0.9999, 0.1793, 0.9999, 0.1793, 0.2858, 0.1793, 0.2858, 0.1793, 0.9999, 0.1537, 0.9999, 0.1537, 0.2858, 0.1537, 0.2858, 0.1537, 0.9999, 0.1281, 0.9999, 0.1281, 0.2858, 0.1281, 0.2858, 0.1281, 0.9999, 0.1025, 0.9999, 0.1025, 0.2858, 0.1025, 0.2858, 0.1025, 0.9999, 0.07691, 0.9999, 0.07691, 0.2858, 0.07691, 0.2858, 0.07691, 0.9999, 0.05131, 0.9999, 0.05131, 0.2858, 0.0257, 0.2858, 0.0257, 0.9999, 9.483e-05, 0.9999, 9.466e-05, 0.2858, 0.05131, 0.2858, 0.05131, 0.9999, 0.0257, 0.9999, 0.0257, 0.2858, 0.0257, 0.2858, 9.466e-05, 0.2858, 9.848e-05, 9.466e-05, 0.0257, 9.5e-05, 0.461, 0.2858, 0.4354, 0.2858, 0.4354, 9.968e-05, 0.461, 9.991e-05, 0.05131, 0.2858, 0.0257, 0.2858, 0.0257, 9.5e-05, 0.05131, 9.541e-05, 0.4866, 0.2858, 0.461, 0.2858, 0.461, 9.991e-05, 0.4866, 0.0001003, 0.07691, 0.2858, 0.05131, 0.2858, 0.05131, 9.541e-05, 0.07692, 9.579e-05, 0.5122, 0.2858, 0.4866, 0.2858, 0.4866, 0.0001003, 0.5122, 0.0001005, 0.1025, 0.2858, 0.07691, 0.2858, 0.07692, 9.579e-05, 0.1025, 9.613e-05, 0.5378, 0.2858, 0.5122, 0.2858, 0.5122, 0.0001005, 0.5378, 0.0001008, 0.333, 0.2858, 0.3074, 0.2858, 0.3074, 9.797e-05, 0.333, 9.831e-05, 0.1281, 0.2858, 0.1025, 0.2858, 0.1025, 9.613e-05, 0.1281, 9.65e-05, 0.5634, 0.2858, 0.5378, 0.2858, 0.5378, 0.0001008, 0.5634, 0.0001011, 0.3586, 0.2858, 0.333, 0.2858, 0.333, 9.831e-05, 0.3586, 9.872e-05, 0.7939, 0.2858, 0.7683, 0.2858, 0.7683, 9.759e-05, 0.7939, 9.753e-05, 0.1537, 0.2858, 0.1281, 0.2858, 0.1281, 9.65e-05, 0.1537, 9.688e-05, 0.589, 0.2858, 0.5634, 0.2858, 0.5634, 0.0001011, 0.589, 0.0001014, 0.3842, 0.2858, 0.3586, 0.2858, 0.3586, 9.872e-05, 0.3842, 9.906e-05, 0.8195, 0.2858, 0.7939, 0.2858, 0.7939, 9.753e-05, 0.8195, 9.749e-05, 0.8963, 0.2858, 0.8707, 0.2858, 0.8707, 9.739e-05, 0.8963, 9.729e-05, 0.4098, 0.2858, 0.3842, 0.2858, 0.3842, 9.906e-05, 0.4098, 9.937e-05, 0.8451, 0.2858, 0.8195, 0.2858, 0.8195, 9.749e-05, 0.8451, 9.739e-05, 0.4354, 0.2858, 0.4098, 0.2858, 0.4098, 9.937e-05, 0.4354, 9.968e-05, 0.8707, 0.2858, 0.8451, 0.2858, 0.8451, 9.739e-05, 0.8707, 9.739e-05, 0.5634, 0.2858, 0.589, 0.2858, 0.589, 0.9999, 0.5634, 0.9999, 0.589, 0.2858, 0.6146, 0.2858, 0.6146, 0.9999, 0.589, 0.9999, 0.6146, 0.2858, 0.6402, 0.2858, 0.6402, 0.9999, 0.6146, 0.9999, 0.6402, 0.2858, 0.6659, 0.2858, 0.6659, 0.9999, 0.6402, 0.9999, 0.6915, 0.2858, 0.6915, 0.9999, 0.6659, 0.9999, 0.6659, 0.2858, 0.6915, 0.2858, 0.7171, 0.2858, 0.7171, 0.9999, 0.6915, 0.9999, 0.7171, 0.2858, 0.7427, 0.2858, 0.7427, 0.9999, 0.7171, 0.9999, 0.7427, 0.2858, 0.7683, 0.2858, 0.7683, 0.9999, 0.7427, 0.9999, 0.7939, 0.2858, 0.7939, 0.9999, 0.7683, 0.9999, 0.7683, 0.2858])
me_cylinder_001.use_remesh_preserve_volume = False
me_cylinder_001.use_remesh_preserve_attributes = False
me_cylinder_001.use_mirror_vertex_groups = False
me_cylinder_001.update()

# ---- objects
ob_cylinder_004 = bpy.data.objects.new('Cylinder.004', me_cylinder_004)
ob_lamp_001 = bpy.data.objects.new('Lamp.001', light_lamp_001)
ob_cylinder_005 = bpy.data.objects.new('Cylinder.005', me_cylinder_005)
ob_icosphere_001 = bpy.data.objects.new('Icosphere.001', me_icosphere_001)
ob_icosphere = bpy.data.objects.new('Icosphere', me_icosphere)
ob_cylinder_003 = bpy.data.objects.new('Cylinder.003', me_cylinder_000)
ob_cylinder_002 = bpy.data.objects.new('Cylinder.002', me_cylinder_003)
ob_cylinder_001 = bpy.data.objects.new('Cylinder.001', me_cylinder_002)
ob_cylinder = bpy.data.objects.new('Cylinder', me_cylinder_001)
ob_lamp = bpy.data.objects.new('Lamp', light_lamp)

# ---- transforms, parenting, visibility, modifiers, constraints
ob_cylinder_004.location = (0.0, 0.0, 3.5)
ob_cylinder_004.lineart.crease_threshold = 0.0
ob_lamp_001.location = (-4.387, -15.69, 3.454)
ob_lamp_001.rotation_euler = (0.6503, 0.05522, 1.866)
ob_lamp_001.lock_rotations_4d = False
ob_lamp_001.empty_display_type = 'ARROWS'
ob_lamp_001.color = (0.0, 0.0, 0.0, 0.0)
ob_lamp_001.lineart.crease_threshold = 0.0
ob_cylinder_005.location = (0.0, 0.0, 3.5)
ob_cylinder_005.lineart.crease_threshold = 0.0
ob_icosphere_001.location = (-2.427, 0.2213, 4.95)
ob_icosphere_001.scale = (0.6096, 0.6096, 0.6096)
ob_icosphere_001.lineart.crease_threshold = 0.0
ob_icosphere.location = (2.695, -0.4462, 3.234)
ob_icosphere.scale = (0.7406, 0.7406, 0.7406)
ob_icosphere.lineart.crease_threshold = 0.0
ob_cylinder_003.location = (0.0, 0.0, 3.5)
ob_cylinder_003.lineart.crease_threshold = 0.0
ob_cylinder_002.location = (0.0, 0.0, 3.5)
ob_cylinder_002.lineart.crease_threshold = 0.0
ob_cylinder_001.location = (0.0, 0.0, 3.5)
ob_cylinder_001.lineart.crease_threshold = 0.0
ob_cylinder.location = (0.0, 0.0, 3.5)
ob_cylinder.lineart.crease_threshold = 0.0
ob_lamp.location = (6.732, 1.005, 9.731)
ob_lamp.rotation_euler = (0.6503, 0.05522, 1.866)
ob_lamp.lock_rotations_4d = False
ob_lamp.empty_display_type = 'ARROWS'
ob_lamp.color = (0.0, 0.0, 0.0, 0.0)
ob_lamp.lineart.crease_threshold = 0.0

# ---- collection membership
col_collection_1.objects.link(ob_cylinder_004)
col_collection_1.objects.link(ob_lamp_001)
col_collection_1.objects.link(ob_cylinder_005)
col_collection_1.objects.link(ob_icosphere_001)
col_collection_1.objects.link(ob_icosphere)
col_collection_1.objects.link(ob_cylinder_003)
col_collection_1.objects.link(ob_cylinder_002)
col_collection_1.objects.link(ob_cylinder_001)
col_collection_1.objects.link(ob_cylinder)
col_collection_1.objects.link(ob_lamp)

# ---- scene / render settings (as saved in the file)
scene.frame_start = 1; scene.frame_end = 250; scene.frame_set(1)
scene.render.engine = 'BLENDER_EEVEE_NEXT'
scene.render.resolution_percentage = 50
scene.render.dither_intensity = 0.0
scene.cycles.use_denoising = False
scene.cycles.samples = 10
scene.cycles.sampling_pattern = 'TABULATED_SOBOL'
scene.cycles.light_sampling_threshold = 0.0
scene.cycles.use_adaptive_sampling = False
scene.cycles.use_light_tree = False
scene.cycles.blur_glossy = 0.0
scene.cycles.volume_bounces = 1
scene.cycles.pixel_filter_type = 'GAUSSIAN'
scene.cycles.sample_clamp_indirect = 0.0
scene.view_settings.view_transform = 'Standard'
bpy.context.view_layer.update()

# ---- added for rendering (the .blend has no active camera): camera
cam_auto = bpy.data.cameras.new('AutoCamera')
cam_auto.lens = 50.0
cam_auto.sensor_width = 36.0
cam_auto.clip_end = 1000.0
ob_auto_camera = bpy.data.objects.new('AutoCamera', cam_auto)
scene.collection.objects.link(ob_auto_camera)
ob_auto_camera.location = (10.304, -12.0915, 11.9725)
ob_auto_camera.rotation_euler = (1.09748, -7.21219e-08, 0.694738)
scene.camera = ob_auto_camera
bpy.context.view_layer.update()
